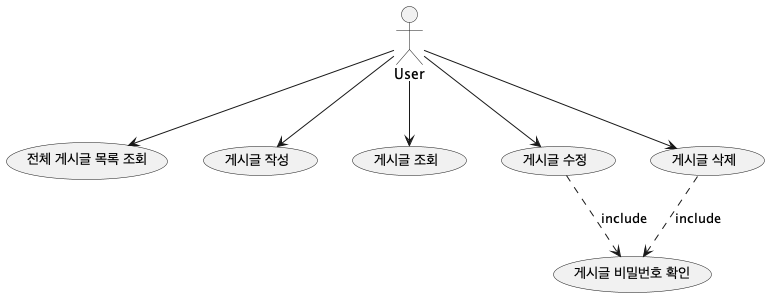

The diagram above was rendered by PlantUML. Its source (embedded in the PNG):
@startuml
'https://plantuml.com/use-case-diagram

User --> (전체 게시글 목록 조회)
User --> (게시글 작성)
User --> (게시글 조회)
User --> (게시글 수정)
User --> (게시글 삭제)
(게시글 수정) ..> (게시글 비밀번호 확인) : include
(게시글 삭제) ..> (게시글 비밀번호 확인) : include

@enduml